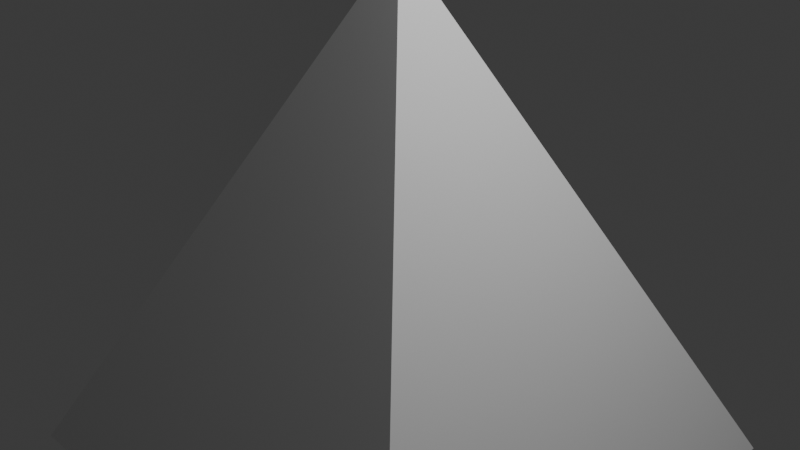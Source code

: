 # Source: collision4.blend  (saved by Blender 4.3.32; exported with 4.5.12 LTS)
import bpy
from mathutils import Matrix  # noqa: F401  (used for matrix-valued properties, if any)

bpy.ops.wm.read_factory_settings(use_empty=True)
scene = bpy.context.scene
scene.name = 'Scene'

# ---- collections
col_collection = bpy.data.collections.new('Collection'); scene.collection.children.link(col_collection)

# ---- materials (node trees are filled in below, after node groups)
mat_material = bpy.data.materials.new('Material')
mat_material.alpha_threshold = 0.0
mat_material.roughness = 0.5
mat_material.line_color = (0.0, 0.0, 0.0, 1.0)

# ---- material node trees
mat_material.use_nodes = True; mat_material.node_tree.nodes.clear()
_N = mat_material.node_tree.nodes; _L = mat_material.node_tree.links
n0 = _N.new('ShaderNodeOutputMaterial'); n0.name = 'Material Output'; n0.location = (300, 300)
n1 = _N.new('ShaderNodeBsdfPrincipled'); n1.name = 'Principled BSDF'; n1.location = (10, 300)
n1.inputs[3].default_value = 1.45
_L.new(n1.outputs[0], n0.inputs[0])
n0.is_active_output = True

# ---- world
world_world = bpy.data.worlds.new('World'); scene.world = world_world
world_world.use_nodes = True; world_world.node_tree.nodes.clear()
_N = world_world.node_tree.nodes; _L = world_world.node_tree.links
n0 = _N.new('ShaderNodeOutputWorld'); n0.name = 'World Output'; n0.location = (300, 300)
n1 = _N.new('ShaderNodeBackground'); n1.name = 'Background'; n1.location = (10, 300)
n1.inputs[0].default_value = (0.05088, 0.05088, 0.05088, 1.0)
_L.new(n1.outputs[0], n0.inputs[0])
n0.is_active_output = True
world_world.color = (0.05088, 0.05088, 0.05088)
world_world.sun_shadow_jitter_overblur = 0.0

# ---- cameras
cam_camera = bpy.data.cameras.new('Camera')
cam_camera.clip_end = 100.0
cam_camera.ortho_scale = 7.314

# ---- lights
light_light = bpy.data.lights.new('Light', 'POINT')
light_light.energy = 1000.0
light_light.shadow_soft_size = 0.1

# ---- meshes
me_cube = bpy.data.meshes.new('Cube')
me_cube.from_pydata([(0.0, 0.0, 2.797), (2.797, 2.797, -2.797), (2.797, -2.797, -2.797), (-2.797, 2.797, -2.797), (-2.797, -2.797, -2.797), (0.01775, 2.797, -2.797), (0.01775, -2.797, -2.797), (-2.797, 0.0, -2.797), (2.797, 0.0, -2.797), (0.01775, 0.0, -6.969)], [], [(0, 6, 2), (0, 7, 4), (8, 6, 9), (0, 8, 1), (0, 5, 3), (7, 6, 4), (5, 7, 3), (5, 8, 9), (0, 4, 6), (0, 3, 7), (8, 2, 6), (0, 2, 8), (0, 1, 5), (7, 9, 6), (5, 9, 7), (5, 1, 8)])
_uv = me_cube.uv_layers.new(name='UVMap')
_uv.uv.foreach_set('vector', [0.625, 1.0, 0.375, 0.8742, 0.375, 0.75, 0.625, 0.25, 0.375, 0.125, 0.375, 0.0, 0.375, 0.625, 0.2508, 0.75, 0.2508, 0.625, 0.625, 0.75, 0.375, 0.625, 0.375, 0.5, 0.625, 0.5, 0.375, 0.3758, 0.375, 0.25, 0.125, 0.625, 0.2508, 0.75, 0.125, 0.75, 0.2508, 0.5, 0.125, 0.625, 0.125, 0.5, 0.2508, 0.5, 0.375, 0.625, 0.2508, 0.625, 0.625, 1.0, 0.375, 1.0, 0.375, 0.8742, 0.625, 0.25, 0.375, 0.25, 0.375, 0.125, 0.375, 0.625, 0.375, 0.75, 0.2508, 0.75, 0.625, 0.75, 0.375, 0.75, 0.375, 0.625, 0.625, 0.5, 0.375, 0.5, 0.375, 0.3758, 0.125, 0.625, 0.2508, 0.625, 0.2508, 0.75, 0.2508, 0.5, 0.2508, 0.625, 0.125, 0.625, 0.2508, 0.5, 0.375, 0.5, 0.375, 0.625])
me_cube.materials.append(mat_material)
me_cube.use_mirror_vertex_groups = False
me_cube.update()

# ---- objects
ob_cube = bpy.data.objects.new('Cube', me_cube)
ob_light = bpy.data.objects.new('Light', light_light)
ob_camera = bpy.data.objects.new('Camera', cam_camera)

# ---- transforms, parenting, visibility, modifiers, constraints
ob_cube.location = (0.0, 0.0, 0.0)
ob_cube.lock_rotations_4d = False
ob_cube.empty_display_type = 'ARROWS'
ob_cube.lineart.crease_threshold = 0.0
ob_light.location = (4.076, 1.005, 5.904)
ob_light.rotation_euler = (0.6503, 0.05522, 1.866)
ob_light.lock_rotations_4d = False
ob_light.empty_display_type = 'ARROWS'
ob_light.color = (0.0, 0.0, 0.0, 0.0)
ob_light.lineart.crease_threshold = 0.0
ob_camera.location = (7.359, -6.926, 4.958)
ob_camera.rotation_euler = (1.109, 0.0, 0.8149)
ob_camera.lock_rotations_4d = False
ob_camera.empty_display_type = 'ARROWS'
ob_camera.color = (0.0, 0.0, 0.0, 0.0)
ob_camera.display_type = 'WIRE'
ob_camera.lineart.crease_threshold = 0.0

# ---- collection membership
col_collection.objects.link(ob_cube)
col_collection.objects.link(ob_light)
col_collection.objects.link(ob_camera)

# ---- scene / render settings (as saved in the file)
scene.camera = ob_camera
scene.frame_start = 1; scene.frame_end = 250; scene.frame_set(1)
scene.render.engine = 'BLENDER_EEVEE_NEXT'
bpy.context.view_layer.update()
